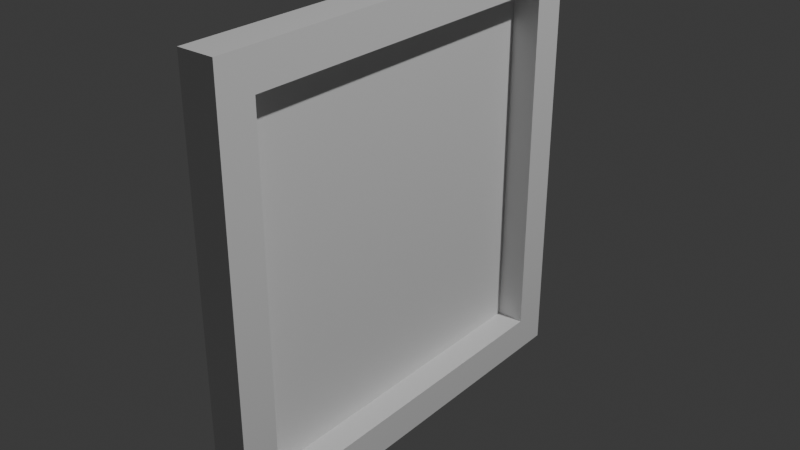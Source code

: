 # Source: Artwork.blend  (saved by Blender 4.5.90; exported with 4.5.12 LTS)
import bpy
from mathutils import Matrix  # noqa: F401  (used for matrix-valued properties, if any)

bpy.ops.wm.read_factory_settings(use_empty=True)
scene = bpy.context.scene
scene.name = 'Scene'

# ---- collections
col_collection = bpy.data.collections.new('Collection'); scene.collection.children.link(col_collection)
col_export = bpy.data.collections.new('Export'); scene.collection.children.link(col_export)

# ---- materials (node trees are filled in below, after node groups)
mat_material = bpy.data.materials.new('Material')
mat_material.alpha_threshold = 0.0
mat_material.roughness = 0.5
mat_material.line_color = (0.0, 0.0, 0.0, 1.0)

# ---- material node trees
mat_material.use_nodes = True; mat_material.node_tree.nodes.clear()
_N = mat_material.node_tree.nodes; _L = mat_material.node_tree.links
n0 = _N.new('ShaderNodeOutputMaterial'); n0.name = 'Material Output'; n0.location = (200, 100)
n1 = _N.new('ShaderNodeBsdfPrincipled'); n1.name = 'Principled BSDF'; n1.location = (-200, 100)
n1.inputs[3].default_value = 1.45
_L.new(n1.outputs[0], n0.inputs[0])
n0.is_active_output = True

# ---- world
world_world = bpy.data.worlds.new('World'); scene.world = world_world
world_world.use_nodes = True; world_world.node_tree.nodes.clear()
_N = world_world.node_tree.nodes; _L = world_world.node_tree.links
n0 = _N.new('ShaderNodeOutputWorld'); n0.name = 'World Output'; n0.location = (200, 100)
n1 = _N.new('ShaderNodeBackground'); n1.name = 'Background'; n1.location = (-200, 100)
n1.inputs[0].default_value = (0.05088, 0.05088, 0.05088, 1.0)
_L.new(n1.outputs[0], n0.inputs[0])
n0.is_active_output = True
world_world.color = (0.05088, 0.05088, 0.05088)
world_world.sun_shadow_jitter_overblur = 0.0

# ---- lights
light_light = bpy.data.lights.new('Light', 'POINT')
light_light.energy = 1000.0
light_light.shadow_soft_size = 0.1

# ---- meshes
me_cube_001 = bpy.data.meshes.new('Cube.001')
me_cube_001.from_pydata([(1.557, 1.038, 0.9511), (1.557, 1.038, -1.049), (1.557, -0.962, 0.9511), (1.557, -0.962, -1.049), (-0.4433, 1.038, 0.9511), (-4.441e-05, 0.8713, 0.781), (-0.4433, 1.038, -1.049), (-4.441e-05, 0.8713, -0.8856), (-0.4433, -0.962, 0.9511), (-4.441e-05, -0.7953, 0.781), (-0.4433, -0.962, -1.049), (-4.441e-05, -0.7953, -0.8856), (1.557, 0.8713, 0.781), (1.557, -0.7953, -0.8856), (1.557, -0.7953, 0.781), (1.557, 0.8713, -0.8856)], [], [(0, 4, 8, 2), (3, 2, 8, 10), (10, 8, 4, 6), (6, 1, 3, 10), (15, 1, 0, 2, 3, 13, 14, 12), (13, 3, 1, 15), (6, 4, 0, 1), (9, 5, 12, 14), (13, 11, 9, 14), (11, 7, 5, 9), (7, 11, 13, 15), (12, 5, 7, 15)])
_uv = me_cube_001.uv_layers.new(name='UVMap')
_uv.uv.foreach_set('vector', [0.625, 0.5, 0.875, 0.5, 0.875, 0.75, 0.625, 0.75, 0.375, 0.75, 0.625, 0.75, 0.625, 1.0, 0.375, 1.0, 0.375, 0.0, 0.625, 0.0, 0.625, 0.25, 0.375, 0.25, 0.125, 0.5, 0.375, 0.5, 0.375, 0.75, 0.125, 0.75, 0.3954, 0.5208, 0.375, 0.5, 0.625, 0.5, 0.625, 0.75, 0.375, 0.75, 0.3954, 0.7292, 0.6037, 0.7292, 0.6037, 0.5208, 0.3954, 0.7292, 0.375, 0.75, 0.375, 0.5, 0.3954, 0.5208, 0.375, 0.25, 0.625, 0.25, 0.625, 0.5, 0.375, 0.5, 0.875, 0.75, 0.875, 0.5, 0.7534, 0.5, 0.7534, 0.75, 0.375, 0.8784, 0.375, 1.0, 0.625, 1.0, 0.625, 0.8784, 0.375, 0.0, 0.375, 0.25, 0.625, 0.25, 0.625, 0.0, 0.125, 0.5, 0.125, 0.75, 0.2466, 0.75, 0.2466, 0.5, 0.625, 0.3716, 0.625, 0.25, 0.375, 0.25, 0.375, 0.3716])
me_cube_001.materials.append(mat_material)
me_cube_001.use_mirror_vertex_groups = False
me_cube_001.update()

# ---- objects
ob_artwork = bpy.data.objects.new('Artwork', me_cube_001)
ob_light = bpy.data.objects.new('Light', light_light)

# ---- transforms, parenting, visibility, modifiers, constraints
ob_artwork.location = (-0.02784, -0.0228, 0.6293)
ob_artwork.scale = (0.05, 0.6, 0.6)
ob_artwork.lock_rotations_4d = False
ob_artwork.empty_display_type = 'ARROWS'
ob_artwork.lineart.crease_threshold = 0.0
ob_light.location = (4.076, 1.005, 5.904)
ob_light.rotation_euler = (0.6503, 0.05522, 1.866)
ob_light.lock_rotations_4d = False
ob_light.empty_display_type = 'ARROWS'
ob_light.color = (0.0, 0.0, 0.0, 0.0)
ob_light.lineart.crease_threshold = 0.0

# ---- collection membership
col_collection.objects.link(ob_artwork)
col_collection.objects.link(ob_light)
col_export.objects.link(ob_artwork)

# ---- scene / render settings (as saved in the file)
scene.frame_start = 1; scene.frame_end = 250; scene.frame_set(1)
scene.render.engine = 'BLENDER_EEVEE_NEXT'
scene.render.fps = 25
bpy.context.view_layer.update()

# ---- added for rendering (the .blend has no active camera): camera
cam_auto = bpy.data.cameras.new('AutoCamera')
cam_auto.lens = 50.0
cam_auto.sensor_width = 36.0
cam_auto.clip_end = 1000.0
ob_auto_camera = bpy.data.objects.new('AutoCamera', cam_auto)
scene.collection.objects.link(ob_auto_camera)
ob_auto_camera.location = (1.57288, -1.88746, 1.85831)
ob_auto_camera.rotation_euler = (1.09748, -7.21219e-08, 0.694738)
scene.camera = ob_auto_camera
bpy.context.view_layer.update()
